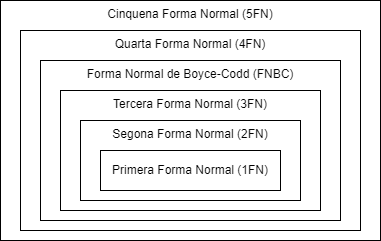

The diagram above was exported from draw.io. Its source (the exported page's mxGraphModel, read from the mxfile embedded in the PNG):
<mxGraphModel dx="780" dy="504" grid="1" gridSize="10" guides="1" tooltips="1" connect="1" arrows="1" fold="1" page="1" pageScale="1" pageWidth="827" pageHeight="1169" math="0" shadow="0">
  <root>
    <mxCell id="0" />
    <mxCell id="1" parent="0" />
    <mxCell id="QoSuJ4N1tSVbiLxveQ5O-7" value="Cinquena Forma Normal (5FN)" style="rounded=0;whiteSpace=wrap;html=1;verticalAlign=top;" vertex="1" parent="1">
      <mxGeometry x="240" y="80" width="380" height="240" as="geometry" />
    </mxCell>
    <mxCell id="QoSuJ4N1tSVbiLxveQ5O-6" value="Quarta Forma Normal (4FN)" style="rounded=0;whiteSpace=wrap;html=1;verticalAlign=top;" vertex="1" parent="1">
      <mxGeometry x="260" y="110" width="340" height="200" as="geometry" />
    </mxCell>
    <mxCell id="QoSuJ4N1tSVbiLxveQ5O-5" value="Forma Normal de Boyce-Codd (FNBC)" style="rounded=0;whiteSpace=wrap;html=1;verticalAlign=top;" vertex="1" parent="1">
      <mxGeometry x="280" y="140" width="300" height="160" as="geometry" />
    </mxCell>
    <mxCell id="QoSuJ4N1tSVbiLxveQ5O-4" value="Tercera Forma Normal (3FN)" style="rounded=0;whiteSpace=wrap;html=1;verticalAlign=top;" vertex="1" parent="1">
      <mxGeometry x="300" y="170" width="260" height="120" as="geometry" />
    </mxCell>
    <mxCell id="QoSuJ4N1tSVbiLxveQ5O-3" value="Segona Forma Normal (2FN)" style="rounded=0;whiteSpace=wrap;html=1;verticalAlign=top;" vertex="1" parent="1">
      <mxGeometry x="320" y="200" width="220" height="80" as="geometry" />
    </mxCell>
    <mxCell id="QoSuJ4N1tSVbiLxveQ5O-1" value="Primera Forma Normal (1FN)" style="rounded=0;whiteSpace=wrap;html=1;" vertex="1" parent="1">
      <mxGeometry x="340" y="230" width="180" height="40" as="geometry" />
    </mxCell>
  </root>
</mxGraphModel>